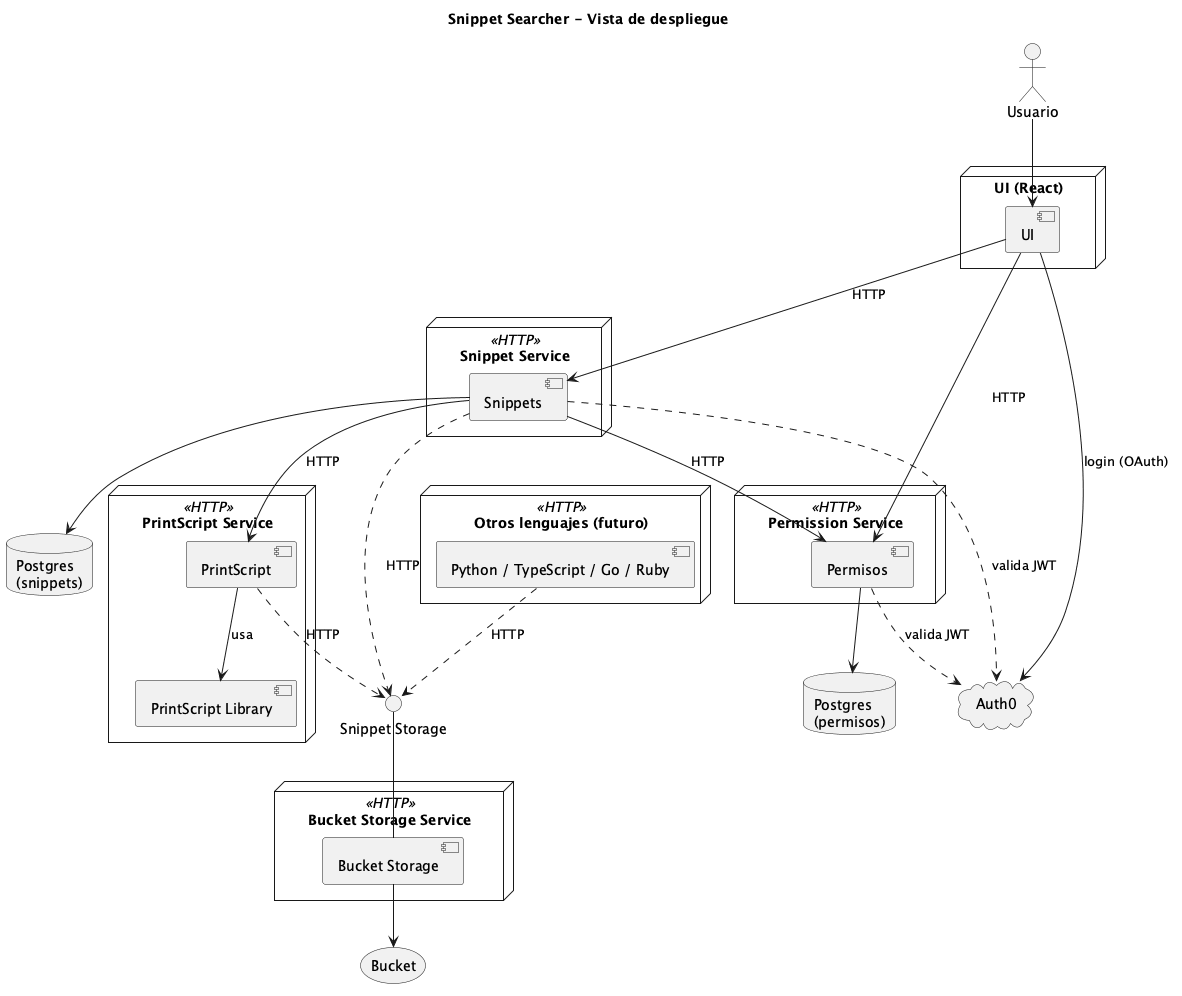

The diagram above was rendered by PlantUML. Its source (embedded in the PNG):
@startuml componentes-despliegue
' Vista de despliegue: cada módulo corre como un servicio independiente
' que expone una API HTTP, con su propia base de datos cuando la necesita.
' El código de los snippets se guarda en un bucket, no en Postgres.

title Snippet Searcher - Vista de despliegue
skinparam componentStyle uml2

actor Usuario

cloud "Auth0" as Auth0

node "UI (React)" as UINode {
  component UI
}

node "Permission Service" <<HTTP>> {
  component Permisos
}
database "Postgres\n(permisos)" as PermDB

node "Snippet Service" <<HTTP>> {
  component Snippets
}
database "Postgres\n(snippets)" as SnipDB

node "PrintScript Service" <<HTTP>> as PSNode {
  component PrintScript
  component "PrintScript Library" as PSLib
}

node "Otros lenguajes (futuro)" <<HTTP>> as OtrosNode {
  component "Python / TypeScript / Go / Ruby" as Otros
}

interface "Snippet Storage" as Storage
node "Bucket Storage Service" <<HTTP>> {
  component "Bucket Storage" as BucketSvc
}
storage "Bucket" as Bucket

Usuario --> UI
UI --> Auth0 : login (OAuth)
UI --> Snippets : HTTP
UI --> Permisos : HTTP

Snippets --> Permisos : HTTP
Snippets --> PrintScript : HTTP
Snippets --> SnipDB
Permisos --> PermDB

PrintScript --> PSLib : usa

Snippets ..> Storage : HTTP
PrintScript ..> Storage : HTTP
Otros ..> Storage : HTTP

BucketSvc -up- Storage
BucketSvc --> Bucket

Snippets ..> Auth0 : valida JWT
Permisos ..> Auth0 : valida JWT

@enduml